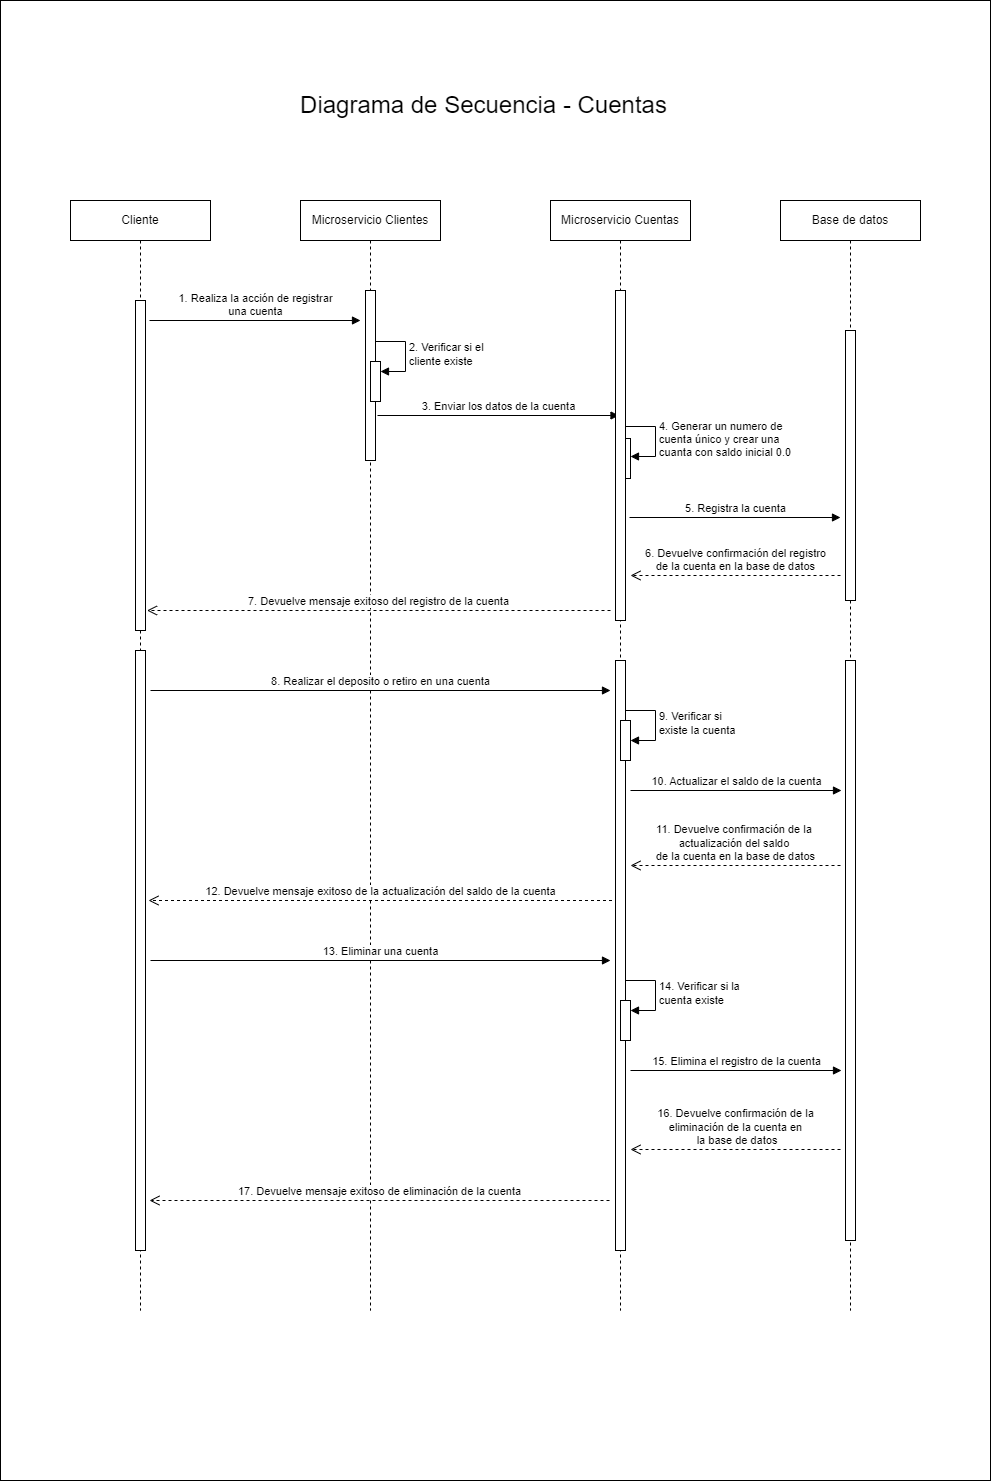

The diagram above was exported from draw.io. Its source (the exported page's mxGraphModel, read from the mxfile embedded in the PNG):
<mxGraphModel dx="972" dy="1085" grid="1" gridSize="10" guides="1" tooltips="1" connect="1" arrows="1" fold="1" page="1" pageScale="1" pageWidth="827" pageHeight="1169" math="0" shadow="0">
  <root>
    <mxCell id="0" />
    <mxCell id="1" parent="0" />
    <mxCell id="1u82LjbQ6XnMeS3SIt2m-1" value="" style="rounded=0;whiteSpace=wrap;html=1;" parent="1" vertex="1">
      <mxGeometry x="10" y="120" width="990" height="1480" as="geometry" />
    </mxCell>
    <mxCell id="EHkOIUzrDnvQDA0BPU6E-1" value="Cliente" style="shape=umlLifeline;perimeter=lifelinePerimeter;whiteSpace=wrap;html=1;container=1;dropTarget=0;collapsible=0;recursiveResize=0;outlineConnect=0;portConstraint=eastwest;newEdgeStyle={&quot;curved&quot;:0,&quot;rounded&quot;:0};" parent="1" vertex="1">
      <mxGeometry x="80" y="320" width="140" height="1110" as="geometry" />
    </mxCell>
    <mxCell id="EHkOIUzrDnvQDA0BPU6E-2" value="" style="html=1;points=[[0,0,0,0,5],[0,1,0,0,-5],[1,0,0,0,5],[1,1,0,0,-5]];perimeter=orthogonalPerimeter;outlineConnect=0;targetShapes=umlLifeline;portConstraint=eastwest;newEdgeStyle={&quot;curved&quot;:0,&quot;rounded&quot;:0};" parent="EHkOIUzrDnvQDA0BPU6E-1" vertex="1">
      <mxGeometry x="65" y="100" width="10" height="330" as="geometry" />
    </mxCell>
    <mxCell id="EHkOIUzrDnvQDA0BPU6E-3" value="" style="html=1;points=[[0,0,0,0,5],[0,1,0,0,-5],[1,0,0,0,5],[1,1,0,0,-5]];perimeter=orthogonalPerimeter;outlineConnect=0;targetShapes=umlLifeline;portConstraint=eastwest;newEdgeStyle={&quot;curved&quot;:0,&quot;rounded&quot;:0};" parent="EHkOIUzrDnvQDA0BPU6E-1" vertex="1">
      <mxGeometry x="65" y="450" width="10" height="600" as="geometry" />
    </mxCell>
    <mxCell id="EHkOIUzrDnvQDA0BPU6E-4" value="Microservicio Clientes" style="shape=umlLifeline;perimeter=lifelinePerimeter;whiteSpace=wrap;html=1;container=1;dropTarget=0;collapsible=0;recursiveResize=0;outlineConnect=0;portConstraint=eastwest;newEdgeStyle={&quot;curved&quot;:0,&quot;rounded&quot;:0};" parent="1" vertex="1">
      <mxGeometry x="310" y="320" width="140" height="1110" as="geometry" />
    </mxCell>
    <mxCell id="EHkOIUzrDnvQDA0BPU6E-5" value="" style="html=1;points=[[0,0,0,0,5],[0,1,0,0,-5],[1,0,0,0,5],[1,1,0,0,-5]];perimeter=orthogonalPerimeter;outlineConnect=0;targetShapes=umlLifeline;portConstraint=eastwest;newEdgeStyle={&quot;curved&quot;:0,&quot;rounded&quot;:0};" parent="EHkOIUzrDnvQDA0BPU6E-4" vertex="1">
      <mxGeometry x="65" y="90" width="10" height="170" as="geometry" />
    </mxCell>
    <mxCell id="EHkOIUzrDnvQDA0BPU6E-7" value="" style="html=1;points=[[0,0,0,0,5],[0,1,0,0,-5],[1,0,0,0,5],[1,1,0,0,-5]];perimeter=orthogonalPerimeter;outlineConnect=0;targetShapes=umlLifeline;portConstraint=eastwest;newEdgeStyle={&quot;curved&quot;:0,&quot;rounded&quot;:0};" parent="EHkOIUzrDnvQDA0BPU6E-4" vertex="1">
      <mxGeometry x="70" y="161" width="10" height="40" as="geometry" />
    </mxCell>
    <mxCell id="EHkOIUzrDnvQDA0BPU6E-8" value="2. Verificar si el &lt;br&gt;cliente existe" style="html=1;align=left;spacingLeft=2;endArrow=block;rounded=0;edgeStyle=orthogonalEdgeStyle;curved=0;rounded=0;" parent="EHkOIUzrDnvQDA0BPU6E-4" target="EHkOIUzrDnvQDA0BPU6E-7" edge="1">
      <mxGeometry relative="1" as="geometry">
        <mxPoint x="75" y="141" as="sourcePoint" />
        <Array as="points">
          <mxPoint x="105" y="171" />
        </Array>
      </mxGeometry>
    </mxCell>
    <mxCell id="EHkOIUzrDnvQDA0BPU6E-9" value="Base de datos" style="shape=umlLifeline;perimeter=lifelinePerimeter;whiteSpace=wrap;html=1;container=1;dropTarget=0;collapsible=0;recursiveResize=0;outlineConnect=0;portConstraint=eastwest;newEdgeStyle={&quot;curved&quot;:0,&quot;rounded&quot;:0};" parent="1" vertex="1">
      <mxGeometry x="790" y="320" width="140" height="1110" as="geometry" />
    </mxCell>
    <mxCell id="EHkOIUzrDnvQDA0BPU6E-10" value="" style="html=1;points=[[0,0,0,0,5],[0,1,0,0,-5],[1,0,0,0,5],[1,1,0,0,-5]];perimeter=orthogonalPerimeter;outlineConnect=0;targetShapes=umlLifeline;portConstraint=eastwest;newEdgeStyle={&quot;curved&quot;:0,&quot;rounded&quot;:0};" parent="EHkOIUzrDnvQDA0BPU6E-9" vertex="1">
      <mxGeometry x="65" y="130" width="10" height="270" as="geometry" />
    </mxCell>
    <mxCell id="EHkOIUzrDnvQDA0BPU6E-11" value="" style="html=1;points=[[0,0,0,0,5],[0,1,0,0,-5],[1,0,0,0,5],[1,1,0,0,-5]];perimeter=orthogonalPerimeter;outlineConnect=0;targetShapes=umlLifeline;portConstraint=eastwest;newEdgeStyle={&quot;curved&quot;:0,&quot;rounded&quot;:0};" parent="EHkOIUzrDnvQDA0BPU6E-9" vertex="1">
      <mxGeometry x="65" y="460" width="10" height="580" as="geometry" />
    </mxCell>
    <mxCell id="EHkOIUzrDnvQDA0BPU6E-12" value="1. Realiza la acción de registrar&lt;br&gt;una cuenta" style="html=1;verticalAlign=bottom;endArrow=block;curved=0;rounded=0;" parent="1" edge="1">
      <mxGeometry width="80" relative="1" as="geometry">
        <mxPoint x="159" y="440" as="sourcePoint" />
        <mxPoint x="370" y="440" as="targetPoint" />
      </mxGeometry>
    </mxCell>
    <mxCell id="EHkOIUzrDnvQDA0BPU6E-13" value="3. Enviar los datos de la cuenta" style="html=1;verticalAlign=bottom;endArrow=block;curved=0;rounded=0;" parent="1" edge="1">
      <mxGeometry width="80" relative="1" as="geometry">
        <mxPoint x="387" y="535" as="sourcePoint" />
        <mxPoint x="628.5" y="535" as="targetPoint" />
        <Array as="points">
          <mxPoint x="542.5" y="535" />
        </Array>
      </mxGeometry>
    </mxCell>
    <mxCell id="EHkOIUzrDnvQDA0BPU6E-14" value="6. Devuelve confirmación del registro&lt;br&gt;de la cuenta en la base de datos" style="html=1;verticalAlign=bottom;endArrow=open;dashed=1;endSize=8;curved=0;rounded=0;" parent="1" edge="1">
      <mxGeometry relative="1" as="geometry">
        <mxPoint x="850" y="695" as="sourcePoint" />
        <mxPoint x="640" y="695" as="targetPoint" />
        <Array as="points">
          <mxPoint x="810" y="695" />
        </Array>
        <mxPoint as="offset" />
      </mxGeometry>
    </mxCell>
    <mxCell id="EHkOIUzrDnvQDA0BPU6E-15" value="7. Devuelve mensaje exitoso del&amp;nbsp;registro de la cuenta" style="html=1;verticalAlign=bottom;endArrow=open;dashed=1;endSize=8;curved=0;rounded=0;" parent="1" edge="1">
      <mxGeometry relative="1" as="geometry">
        <mxPoint x="620" y="730" as="sourcePoint" />
        <mxPoint x="156.5" y="730" as="targetPoint" />
      </mxGeometry>
    </mxCell>
    <mxCell id="EHkOIUzrDnvQDA0BPU6E-16" value="Microservicio Cuentas" style="shape=umlLifeline;perimeter=lifelinePerimeter;whiteSpace=wrap;html=1;container=1;dropTarget=0;collapsible=0;recursiveResize=0;outlineConnect=0;portConstraint=eastwest;newEdgeStyle={&quot;curved&quot;:0,&quot;rounded&quot;:0};" parent="1" vertex="1">
      <mxGeometry x="560" y="320" width="140" height="1110" as="geometry" />
    </mxCell>
    <mxCell id="EHkOIUzrDnvQDA0BPU6E-17" value="" style="html=1;points=[[0,0,0,0,5],[0,1,0,0,-5],[1,0,0,0,5],[1,1,0,0,-5]];perimeter=orthogonalPerimeter;outlineConnect=0;targetShapes=umlLifeline;portConstraint=eastwest;newEdgeStyle={&quot;curved&quot;:0,&quot;rounded&quot;:0};" parent="EHkOIUzrDnvQDA0BPU6E-16" vertex="1">
      <mxGeometry x="65" y="460" width="10" height="590" as="geometry" />
    </mxCell>
    <mxCell id="EHkOIUzrDnvQDA0BPU6E-19" value="" style="html=1;points=[[0,0,0,0,5],[0,1,0,0,-5],[1,0,0,0,5],[1,1,0,0,-5]];perimeter=orthogonalPerimeter;outlineConnect=0;targetShapes=umlLifeline;portConstraint=eastwest;newEdgeStyle={&quot;curved&quot;:0,&quot;rounded&quot;:0};" parent="EHkOIUzrDnvQDA0BPU6E-16" vertex="1">
      <mxGeometry x="70" y="238" width="10" height="40" as="geometry" />
    </mxCell>
    <mxCell id="EHkOIUzrDnvQDA0BPU6E-20" value="4. Generar un numero de&lt;br&gt;cuenta único y crear una&amp;nbsp;&lt;br&gt;cuanta con saldo inicial 0.0" style="html=1;align=left;spacingLeft=2;endArrow=block;rounded=0;edgeStyle=orthogonalEdgeStyle;curved=0;rounded=0;" parent="EHkOIUzrDnvQDA0BPU6E-16" edge="1">
      <mxGeometry relative="1" as="geometry">
        <mxPoint x="75" y="226" as="sourcePoint" />
        <Array as="points">
          <mxPoint x="105" y="256" />
        </Array>
        <mxPoint x="80" y="256" as="targetPoint" />
      </mxGeometry>
    </mxCell>
    <mxCell id="EHkOIUzrDnvQDA0BPU6E-18" value="" style="html=1;points=[[0,0,0,0,5],[0,1,0,0,-5],[1,0,0,0,5],[1,1,0,0,-5]];perimeter=orthogonalPerimeter;outlineConnect=0;targetShapes=umlLifeline;portConstraint=eastwest;newEdgeStyle={&quot;curved&quot;:0,&quot;rounded&quot;:0};" parent="EHkOIUzrDnvQDA0BPU6E-16" vertex="1">
      <mxGeometry x="65" y="90" width="10" height="330" as="geometry" />
    </mxCell>
    <mxCell id="VT10JcvPuSg7PGhdW2mi-3" value="" style="html=1;points=[[0,0,0,0,5],[0,1,0,0,-5],[1,0,0,0,5],[1,1,0,0,-5]];perimeter=orthogonalPerimeter;outlineConnect=0;targetShapes=umlLifeline;portConstraint=eastwest;newEdgeStyle={&quot;curved&quot;:0,&quot;rounded&quot;:0};" parent="EHkOIUzrDnvQDA0BPU6E-16" vertex="1">
      <mxGeometry x="70" y="520" width="10" height="40" as="geometry" />
    </mxCell>
    <mxCell id="VT10JcvPuSg7PGhdW2mi-4" value="9. Verificar si&amp;nbsp;&lt;br&gt;existe la cuenta" style="html=1;align=left;spacingLeft=2;endArrow=block;rounded=0;edgeStyle=orthogonalEdgeStyle;curved=0;rounded=0;" parent="EHkOIUzrDnvQDA0BPU6E-16" target="VT10JcvPuSg7PGhdW2mi-3" edge="1">
      <mxGeometry relative="1" as="geometry">
        <mxPoint x="75" y="510" as="sourcePoint" />
        <Array as="points">
          <mxPoint x="105" y="540" />
        </Array>
      </mxGeometry>
    </mxCell>
    <mxCell id="lyrQsCvXShXtZ8YDPYcc-1" value="" style="html=1;points=[[0,0,0,0,5],[0,1,0,0,-5],[1,0,0,0,5],[1,1,0,0,-5]];perimeter=orthogonalPerimeter;outlineConnect=0;targetShapes=umlLifeline;portConstraint=eastwest;newEdgeStyle={&quot;curved&quot;:0,&quot;rounded&quot;:0};" parent="EHkOIUzrDnvQDA0BPU6E-16" vertex="1">
      <mxGeometry x="70" y="800" width="10" height="40" as="geometry" />
    </mxCell>
    <mxCell id="lyrQsCvXShXtZ8YDPYcc-2" value="14. Verificar si la&amp;nbsp;&lt;br&gt;cuenta existe" style="html=1;align=left;spacingLeft=2;endArrow=block;rounded=0;edgeStyle=orthogonalEdgeStyle;curved=0;rounded=0;" parent="EHkOIUzrDnvQDA0BPU6E-16" target="lyrQsCvXShXtZ8YDPYcc-1" edge="1">
      <mxGeometry relative="1" as="geometry">
        <mxPoint x="75" y="780" as="sourcePoint" />
        <Array as="points">
          <mxPoint x="105" y="810" />
        </Array>
      </mxGeometry>
    </mxCell>
    <mxCell id="oSRIzF4ZxmSsLLfUM_zX-3" value="5. Registra la cuenta" style="html=1;verticalAlign=bottom;endArrow=block;curved=0;rounded=0;" parent="1" edge="1">
      <mxGeometry width="80" relative="1" as="geometry">
        <mxPoint x="639" y="637" as="sourcePoint" />
        <mxPoint x="850" y="637" as="targetPoint" />
      </mxGeometry>
    </mxCell>
    <mxCell id="VT10JcvPuSg7PGhdW2mi-2" value="8. Realizar el deposito o retiro en una cuenta" style="html=1;verticalAlign=bottom;endArrow=block;curved=0;rounded=0;" parent="1" edge="1">
      <mxGeometry width="80" relative="1" as="geometry">
        <mxPoint x="160" y="810" as="sourcePoint" />
        <mxPoint x="620" y="810" as="targetPoint" />
      </mxGeometry>
    </mxCell>
    <mxCell id="VT10JcvPuSg7PGhdW2mi-5" value="10. Actualizar el saldo de la cuenta" style="html=1;verticalAlign=bottom;endArrow=block;curved=0;rounded=0;" parent="1" edge="1">
      <mxGeometry width="80" relative="1" as="geometry">
        <mxPoint x="640" y="910" as="sourcePoint" />
        <mxPoint x="851" y="910" as="targetPoint" />
      </mxGeometry>
    </mxCell>
    <mxCell id="VT10JcvPuSg7PGhdW2mi-6" value="11. Devuelve confirmación de la&amp;nbsp;&lt;br&gt;actualización del saldo&amp;nbsp;&lt;br&gt;de la cuenta en la base de datos" style="html=1;verticalAlign=bottom;endArrow=open;dashed=1;endSize=8;curved=0;rounded=0;" parent="1" edge="1">
      <mxGeometry relative="1" as="geometry">
        <mxPoint x="850" y="985" as="sourcePoint" />
        <mxPoint x="640" y="985" as="targetPoint" />
        <Array as="points">
          <mxPoint x="810" y="985" />
        </Array>
        <mxPoint as="offset" />
      </mxGeometry>
    </mxCell>
    <mxCell id="VT10JcvPuSg7PGhdW2mi-7" value="12. Devuelve mensaje exitoso de la actualización del saldo&amp;nbsp;de la cuenta" style="html=1;verticalAlign=bottom;endArrow=open;dashed=1;endSize=8;curved=0;rounded=0;" parent="1" edge="1">
      <mxGeometry relative="1" as="geometry">
        <mxPoint x="621.5" y="1020" as="sourcePoint" />
        <mxPoint x="158" y="1020" as="targetPoint" />
      </mxGeometry>
    </mxCell>
    <mxCell id="P1k1Gw8-p-8b1WOqEKUi-1" value="13. Eliminar una cuenta" style="html=1;verticalAlign=bottom;endArrow=block;curved=0;rounded=0;" parent="1" edge="1">
      <mxGeometry width="80" relative="1" as="geometry">
        <mxPoint x="160" y="1080" as="sourcePoint" />
        <mxPoint x="620" y="1080" as="targetPoint" />
      </mxGeometry>
    </mxCell>
    <mxCell id="KgIEe_JnvTkDrdvddgj6-1" value="15. Elimina el registro de la cuenta" style="html=1;verticalAlign=bottom;endArrow=block;curved=0;rounded=0;" parent="1" edge="1">
      <mxGeometry width="80" relative="1" as="geometry">
        <mxPoint x="640" y="1190" as="sourcePoint" />
        <mxPoint x="851" y="1190" as="targetPoint" />
      </mxGeometry>
    </mxCell>
    <mxCell id="bfQ15WSueQq7ZRmy5Tfx-1" value="16. Devuelve confirmación de la &lt;br&gt;eliminación de la cuenta en&lt;br&gt;&amp;nbsp;la base de datos" style="html=1;verticalAlign=bottom;endArrow=open;dashed=1;endSize=8;curved=0;rounded=0;" parent="1" edge="1">
      <mxGeometry relative="1" as="geometry">
        <mxPoint x="850" y="1269" as="sourcePoint" />
        <mxPoint x="640" y="1269" as="targetPoint" />
        <Array as="points">
          <mxPoint x="810" y="1269" />
        </Array>
      </mxGeometry>
    </mxCell>
    <mxCell id="CfHSFGwsZXwaYZSpz32t-1" value="17. Devuelve mensaje exitoso de eliminación de la cuenta" style="html=1;verticalAlign=bottom;endArrow=open;dashed=1;endSize=8;curved=0;rounded=0;" parent="1" edge="1">
      <mxGeometry relative="1" as="geometry">
        <mxPoint x="619" y="1320" as="sourcePoint" />
        <mxPoint x="159" y="1320" as="targetPoint" />
        <mxPoint as="offset" />
      </mxGeometry>
    </mxCell>
    <mxCell id="nB5vFs6Gawbns6ZN5U20-1" value="&lt;font style=&quot;font-size: 24px;&quot;&gt;Diagrama de Secuencia - Cuentas&lt;/font&gt;" style="text;html=1;align=center;verticalAlign=middle;whiteSpace=wrap;rounded=0;" parent="1" vertex="1">
      <mxGeometry x="300" y="210" width="387" height="30" as="geometry" />
    </mxCell>
  </root>
</mxGraphModel>